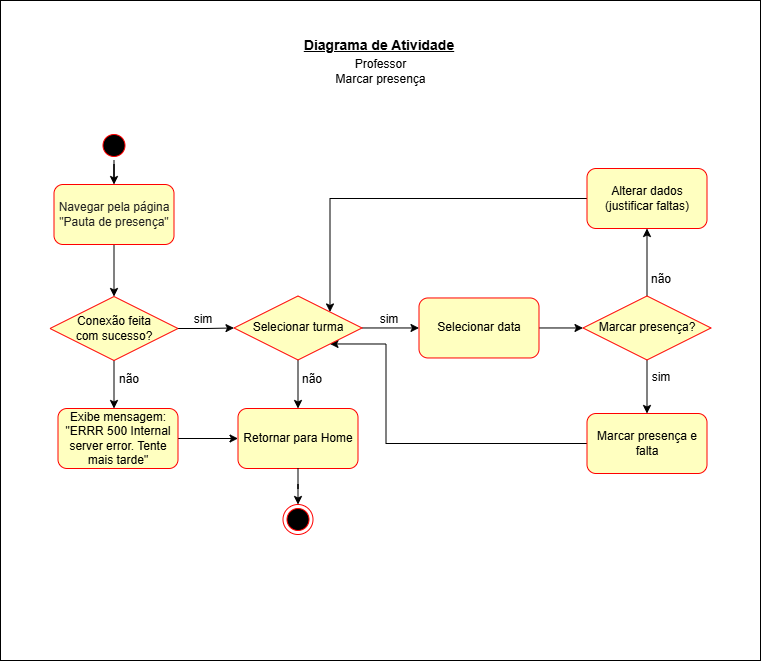

The diagram above was exported from draw.io. Its source (the exported page's mxGraphModel, read from the mxfile embedded in the PNG):
<mxGraphModel dx="1418" dy="786" grid="1" gridSize="10" guides="1" tooltips="1" connect="1" arrows="1" fold="1" page="1" pageScale="1" pageWidth="827" pageHeight="1169" math="0" shadow="0">
  <root>
    <mxCell id="0" />
    <mxCell id="1" parent="0" />
    <mxCell id="Gktsf1KkR0pMvbBhrTzC-1" parent="1" style="rounded=0;whiteSpace=wrap;html=1;movable=1;resizable=1;rotatable=1;deletable=1;editable=1;locked=0;connectable=1;" value="" vertex="1">
      <mxGeometry height="660" width="760" x="80" y="190" as="geometry" />
    </mxCell>
    <mxCell id="FlFxzRfmZfhIwjTsXTog-22" parent="1" style="text;html=1;whiteSpace=wrap;strokeColor=none;fillColor=none;align=center;verticalAlign=middle;rounded=0;strokeWidth=2;shadow=0;fontStyle=4;fontSize=14;" value="&lt;font&gt;&lt;b&gt;Diagrama de Atividade&lt;/b&gt;&lt;/font&gt;" vertex="1">
      <mxGeometry height="30" width="190" x="364" y="220" as="geometry" />
    </mxCell>
    <mxCell id="JHEWcsYb2cZ_xBuK6sx3-23" parent="1" style="text;html=1;whiteSpace=wrap;strokeColor=none;fillColor=none;align=center;verticalAlign=middle;rounded=0;" value="Professor&lt;div&gt;Marcar presença&lt;/div&gt;" vertex="1">
      <mxGeometry height="30" width="161" x="379.5" y="246" as="geometry" />
    </mxCell>
    <mxCell id="JHEWcsYb2cZ_xBuK6sx3-59" edge="1" parent="1" source="JHEWcsYb2cZ_xBuK6sx3-60" style="edgeStyle=orthogonalEdgeStyle;rounded=0;orthogonalLoop=1;jettySize=auto;html=1;" target="JHEWcsYb2cZ_xBuK6sx3-62" value="">
      <mxGeometry relative="1" as="geometry">
        <mxPoint x="193.50000000000023" y="387" as="targetPoint" />
      </mxGeometry>
    </mxCell>
    <mxCell id="JHEWcsYb2cZ_xBuK6sx3-60" parent="1" style="ellipse;html=1;shape=startState;fillColor=#000000;strokeColor=#ff0000;" value="" vertex="1">
      <mxGeometry height="30" width="30" x="178.5" y="320" as="geometry" />
    </mxCell>
    <mxCell id="JHEWcsYb2cZ_xBuK6sx3-61" edge="1" parent="1" source="JHEWcsYb2cZ_xBuK6sx3-62" style="edgeStyle=orthogonalEdgeStyle;rounded=0;orthogonalLoop=1;jettySize=auto;html=1;entryX=0.5;entryY=0;entryDx=0;entryDy=0;" target="JHEWcsYb2cZ_xBuK6sx3-66">
      <mxGeometry relative="1" as="geometry" />
    </mxCell>
    <mxCell id="JHEWcsYb2cZ_xBuK6sx3-62" parent="1" style="whiteSpace=wrap;html=1;fillColor=#ffffc0;strokeColor=#ff0000;fontColor=#000000;rounded=1;" value="&lt;span style=&quot;color: rgb(33, 33, 33);&quot;&gt;Navegar pela página &quot;Pauta de presença&quot;&lt;/span&gt;" vertex="1">
      <mxGeometry height="60" width="120" x="133.5" y="374" as="geometry" />
    </mxCell>
    <mxCell id="JHEWcsYb2cZ_xBuK6sx3-63" edge="1" parent="1" source="JHEWcsYb2cZ_xBuK6sx3-86" style="edgeStyle=orthogonalEdgeStyle;rounded=0;orthogonalLoop=1;jettySize=auto;html=1;entryX=0;entryY=0.5;entryDx=0;entryDy=0;exitX=1;exitY=0.5;exitDx=0;exitDy=0;" target="JHEWcsYb2cZ_xBuK6sx3-75">
      <mxGeometry relative="1" as="geometry">
        <mxPoint x="457.5" y="516.47" as="sourcePoint" />
      </mxGeometry>
    </mxCell>
    <mxCell id="JHEWcsYb2cZ_xBuK6sx3-64" edge="1" parent="1" source="JHEWcsYb2cZ_xBuK6sx3-66" style="edgeStyle=orthogonalEdgeStyle;rounded=0;orthogonalLoop=1;jettySize=auto;html=1;" value="">
      <mxGeometry relative="1" as="geometry">
        <mxPoint x="193.5" y="598" as="targetPoint" />
      </mxGeometry>
    </mxCell>
    <mxCell id="JHEWcsYb2cZ_xBuK6sx3-65" edge="1" parent="1" source="JHEWcsYb2cZ_xBuK6sx3-66" style="edgeStyle=orthogonalEdgeStyle;rounded=0;orthogonalLoop=1;jettySize=auto;html=1;entryX=0;entryY=0.5;entryDx=0;entryDy=0;" target="JHEWcsYb2cZ_xBuK6sx3-86">
      <mxGeometry relative="1" as="geometry">
        <mxPoint x="325.5" y="430" as="targetPoint" />
      </mxGeometry>
    </mxCell>
    <mxCell id="JHEWcsYb2cZ_xBuK6sx3-66" parent="1" style="rhombus;whiteSpace=wrap;html=1;fontColor=#000000;fillColor=#ffffc0;strokeColor=#ff0000;" value="Conexão feita&lt;div&gt;com sucesso?&lt;/div&gt;" vertex="1">
      <mxGeometry height="64" width="128" x="129.5" y="486" as="geometry" />
    </mxCell>
    <mxCell id="JHEWcsYb2cZ_xBuK6sx3-67" edge="1" parent="1" source="JHEWcsYb2cZ_xBuK6sx3-68" style="edgeStyle=orthogonalEdgeStyle;rounded=0;orthogonalLoop=1;jettySize=auto;html=1;entryX=0;entryY=0.5;entryDx=0;entryDy=0;" target="JHEWcsYb2cZ_xBuK6sx3-72">
      <mxGeometry relative="1" as="geometry" />
    </mxCell>
    <mxCell id="JHEWcsYb2cZ_xBuK6sx3-68" parent="1" style="rounded=1;whiteSpace=wrap;html=1;fillColor=#ffffc0;strokeColor=#ff0000;fontColor=#000000;" value="Exibe mensagem:&lt;br&gt;&quot;ERRR 500 Internal server error. Tente mais tarde&quot;" vertex="1">
      <mxGeometry height="60" width="120" x="137.5" y="598" as="geometry" />
    </mxCell>
    <mxCell id="JHEWcsYb2cZ_xBuK6sx3-69" parent="1" style="text;html=1;whiteSpace=wrap;strokeColor=none;fillColor=none;align=center;verticalAlign=middle;rounded=0;" value="não" vertex="1">
      <mxGeometry height="30" width="60" x="178.5" y="554" as="geometry" />
    </mxCell>
    <mxCell id="JHEWcsYb2cZ_xBuK6sx3-70" parent="1" style="text;html=1;whiteSpace=wrap;strokeColor=none;fillColor=none;align=center;verticalAlign=middle;rounded=0;" value="sim" vertex="1">
      <mxGeometry height="30" width="60" x="252.5" y="494" as="geometry" />
    </mxCell>
    <mxCell id="JHEWcsYb2cZ_xBuK6sx3-71" parent="1" style="ellipse;html=1;shape=endState;fillColor=#000000;strokeColor=#ff0000;" value="" vertex="1">
      <mxGeometry height="30" width="30" x="362.5" y="694" as="geometry" />
    </mxCell>
    <mxCell id="JHEWcsYb2cZ_xBuK6sx3-72" parent="1" style="whiteSpace=wrap;html=1;fillColor=#ffffc0;strokeColor=#ff0000;fontColor=#000000;rounded=1;" value="Retornar para Home" vertex="1">
      <mxGeometry height="60" width="120" x="317.5" y="598" as="geometry" />
    </mxCell>
    <mxCell id="JHEWcsYb2cZ_xBuK6sx3-73" edge="1" parent="1" source="JHEWcsYb2cZ_xBuK6sx3-72" style="edgeStyle=orthogonalEdgeStyle;rounded=0;orthogonalLoop=1;jettySize=auto;html=1;" target="JHEWcsYb2cZ_xBuK6sx3-71">
      <mxGeometry relative="1" as="geometry" />
    </mxCell>
    <mxCell id="JHEWcsYb2cZ_xBuK6sx3-74" edge="1" parent="1" source="JHEWcsYb2cZ_xBuK6sx3-75" style="edgeStyle=orthogonalEdgeStyle;rounded=0;orthogonalLoop=1;jettySize=auto;html=1;entryX=0;entryY=0.5;entryDx=0;entryDy=0;" target="JHEWcsYb2cZ_xBuK6sx3-78">
      <mxGeometry relative="1" as="geometry" />
    </mxCell>
    <mxCell id="JHEWcsYb2cZ_xBuK6sx3-75" parent="1" style="whiteSpace=wrap;html=1;fillColor=#ffffc0;strokeColor=#ff0000;fontColor=#000000;rounded=1;" value="Selecionar data" vertex="1">
      <mxGeometry height="60" width="120" x="498.5" y="487.47" as="geometry" />
    </mxCell>
    <mxCell id="JHEWcsYb2cZ_xBuK6sx3-76" edge="1" parent="1" source="JHEWcsYb2cZ_xBuK6sx3-78" style="edgeStyle=orthogonalEdgeStyle;rounded=0;orthogonalLoop=1;jettySize=auto;html=1;entryX=0.5;entryY=1;entryDx=0;entryDy=0;" target="JHEWcsYb2cZ_xBuK6sx3-82">
      <mxGeometry relative="1" as="geometry" />
    </mxCell>
    <mxCell id="JHEWcsYb2cZ_xBuK6sx3-77" edge="1" parent="1" source="JHEWcsYb2cZ_xBuK6sx3-78" style="edgeStyle=orthogonalEdgeStyle;rounded=0;orthogonalLoop=1;jettySize=auto;html=1;entryX=0.5;entryY=0;entryDx=0;entryDy=0;" target="JHEWcsYb2cZ_xBuK6sx3-80">
      <mxGeometry relative="1" as="geometry" />
    </mxCell>
    <mxCell id="JHEWcsYb2cZ_xBuK6sx3-78" parent="1" style="rhombus;whiteSpace=wrap;html=1;fontColor=#000000;fillColor=#ffffc0;strokeColor=#ff0000;" value="Marcar presença?" vertex="1">
      <mxGeometry height="64" width="128" x="662.5" y="485.47" as="geometry" />
    </mxCell>
    <mxCell id="JHEWcsYb2cZ_xBuK6sx3-79" edge="1" parent="1" source="JHEWcsYb2cZ_xBuK6sx3-80" style="rounded=0;orthogonalLoop=1;jettySize=auto;html=1;entryX=1;entryY=1;entryDx=0;entryDy=0;exitX=0;exitY=0.5;exitDx=0;exitDy=0;edgeStyle=orthogonalEdgeStyle;" target="JHEWcsYb2cZ_xBuK6sx3-86">
      <mxGeometry relative="1" as="geometry">
        <Array as="points">
          <mxPoint x="465.5" y="633" />
          <mxPoint x="465.5" y="534" />
        </Array>
      </mxGeometry>
    </mxCell>
    <mxCell id="JHEWcsYb2cZ_xBuK6sx3-80" parent="1" style="whiteSpace=wrap;html=1;fillColor=#ffffc0;strokeColor=#ff0000;fontColor=#000000;rounded=1;" value="Marcar presença e falta" vertex="1">
      <mxGeometry height="60" width="120" x="666.5" y="603" as="geometry" />
    </mxCell>
    <mxCell id="JHEWcsYb2cZ_xBuK6sx3-81" edge="1" parent="1" source="JHEWcsYb2cZ_xBuK6sx3-82" style="rounded=0;orthogonalLoop=1;jettySize=auto;html=1;entryX=1;entryY=0;entryDx=0;entryDy=0;edgeStyle=orthogonalEdgeStyle;" target="JHEWcsYb2cZ_xBuK6sx3-86">
      <mxGeometry relative="1" as="geometry" />
    </mxCell>
    <mxCell id="JHEWcsYb2cZ_xBuK6sx3-82" parent="1" style="whiteSpace=wrap;html=1;fillColor=#ffffc0;strokeColor=#ff0000;fontColor=#000000;rounded=1;" value="Alterar dados (justificar faltas)" vertex="1">
      <mxGeometry height="60" width="120" x="666.5" y="358" as="geometry" />
    </mxCell>
    <mxCell id="JHEWcsYb2cZ_xBuK6sx3-83" parent="1" style="text;html=1;whiteSpace=wrap;strokeColor=none;fillColor=none;align=center;verticalAlign=middle;rounded=0;" value="sim" vertex="1">
      <mxGeometry height="30" width="60" x="710.5" y="552.47" as="geometry" />
    </mxCell>
    <mxCell id="JHEWcsYb2cZ_xBuK6sx3-84" parent="1" style="text;html=1;whiteSpace=wrap;strokeColor=none;fillColor=none;align=center;verticalAlign=middle;rounded=0;" value="não" vertex="1">
      <mxGeometry height="30" width="60" x="710.5" y="454" as="geometry" />
    </mxCell>
    <mxCell id="JHEWcsYb2cZ_xBuK6sx3-85" edge="1" parent="1" source="JHEWcsYb2cZ_xBuK6sx3-86" style="rounded=0;orthogonalLoop=1;jettySize=auto;html=1;exitX=0.5;exitY=1;exitDx=0;exitDy=0;edgeStyle=orthogonalEdgeStyle;" target="JHEWcsYb2cZ_xBuK6sx3-72">
      <mxGeometry relative="1" as="geometry">
        <mxPoint x="444.4200000000001" y="508.0499999999997" as="sourcePoint" />
      </mxGeometry>
    </mxCell>
    <mxCell id="JHEWcsYb2cZ_xBuK6sx3-86" parent="1" style="rhombus;whiteSpace=wrap;html=1;fontColor=#000000;fillColor=#ffffc0;strokeColor=#ff0000;" value="Selecionar turma" vertex="1">
      <mxGeometry height="64" width="128" x="313.5" y="485.47" as="geometry" />
    </mxCell>
    <mxCell id="JHEWcsYb2cZ_xBuK6sx3-87" parent="1" style="text;html=1;whiteSpace=wrap;strokeColor=none;fillColor=none;align=center;verticalAlign=middle;rounded=0;" value="sim" vertex="1">
      <mxGeometry height="30" width="60" x="438.5" y="494" as="geometry" />
    </mxCell>
    <mxCell id="JHEWcsYb2cZ_xBuK6sx3-88" parent="1" style="text;html=1;whiteSpace=wrap;strokeColor=none;fillColor=none;align=center;verticalAlign=middle;rounded=0;" value="não" vertex="1">
      <mxGeometry height="30" width="60" x="361.5" y="554.47" as="geometry" />
    </mxCell>
  </root>
</mxGraphModel>